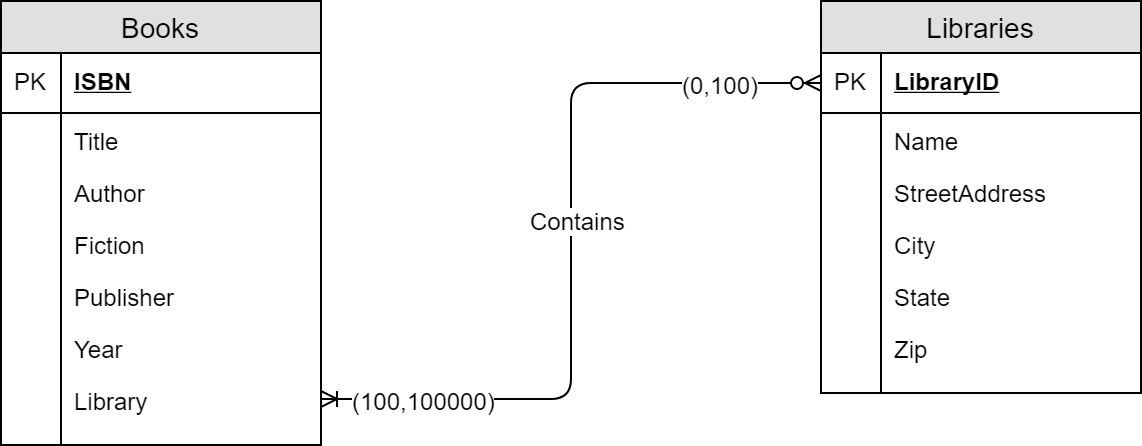

The diagram above was exported from draw.io. Its source (the exported page's mxGraphModel, read from the mxfile embedded in the PNG):
<mxGraphModel dx="1408" dy="780" grid="1" gridSize="10" guides="1" tooltips="1" connect="1" arrows="1" fold="1" page="1" pageScale="1" pageWidth="850" pageHeight="1100" math="0" shadow="0">
  <root>
    <mxCell id="0" />
    <mxCell id="1" parent="0" />
    <mxCell id="ZeWaoyNGwoK0H9PWWevb-1" value="Books" style="swimlane;fontStyle=0;childLayout=stackLayout;horizontal=1;startSize=26;fillColor=#e0e0e0;horizontalStack=0;resizeParent=1;resizeParentMax=0;resizeLast=0;collapsible=1;marginBottom=0;swimlaneFillColor=#ffffff;align=center;fontSize=14;" vertex="1" parent="1">
      <mxGeometry x="100" y="170" width="160" height="222" as="geometry" />
    </mxCell>
    <mxCell id="ZeWaoyNGwoK0H9PWWevb-2" value="ISBN" style="shape=partialRectangle;top=0;left=0;right=0;bottom=1;align=left;verticalAlign=middle;fillColor=none;spacingLeft=34;spacingRight=4;overflow=hidden;rotatable=0;points=[[0,0.5],[1,0.5]];portConstraint=eastwest;dropTarget=0;fontStyle=5;fontSize=12;" vertex="1" parent="ZeWaoyNGwoK0H9PWWevb-1">
      <mxGeometry y="26" width="160" height="30" as="geometry" />
    </mxCell>
    <mxCell id="ZeWaoyNGwoK0H9PWWevb-3" value="PK" style="shape=partialRectangle;top=0;left=0;bottom=0;fillColor=none;align=left;verticalAlign=middle;spacingLeft=4;spacingRight=4;overflow=hidden;rotatable=0;points=[];portConstraint=eastwest;part=1;fontSize=12;" vertex="1" connectable="0" parent="ZeWaoyNGwoK0H9PWWevb-2">
      <mxGeometry width="30" height="30" as="geometry" />
    </mxCell>
    <mxCell id="ZeWaoyNGwoK0H9PWWevb-4" value="Title" style="shape=partialRectangle;top=0;left=0;right=0;bottom=0;align=left;verticalAlign=top;fillColor=none;spacingLeft=34;spacingRight=4;overflow=hidden;rotatable=0;points=[[0,0.5],[1,0.5]];portConstraint=eastwest;dropTarget=0;fontSize=12;" vertex="1" parent="ZeWaoyNGwoK0H9PWWevb-1">
      <mxGeometry y="56" width="160" height="26" as="geometry" />
    </mxCell>
    <mxCell id="ZeWaoyNGwoK0H9PWWevb-5" value="" style="shape=partialRectangle;top=0;left=0;bottom=0;fillColor=none;align=left;verticalAlign=top;spacingLeft=4;spacingRight=4;overflow=hidden;rotatable=0;points=[];portConstraint=eastwest;part=1;fontSize=12;" vertex="1" connectable="0" parent="ZeWaoyNGwoK0H9PWWevb-4">
      <mxGeometry width="30" height="26" as="geometry" />
    </mxCell>
    <mxCell id="ZeWaoyNGwoK0H9PWWevb-6" value="Author" style="shape=partialRectangle;top=0;left=0;right=0;bottom=0;align=left;verticalAlign=top;fillColor=none;spacingLeft=34;spacingRight=4;overflow=hidden;rotatable=0;points=[[0,0.5],[1,0.5]];portConstraint=eastwest;dropTarget=0;fontSize=12;" vertex="1" parent="ZeWaoyNGwoK0H9PWWevb-1">
      <mxGeometry y="82" width="160" height="26" as="geometry" />
    </mxCell>
    <mxCell id="ZeWaoyNGwoK0H9PWWevb-7" value="" style="shape=partialRectangle;top=0;left=0;bottom=0;fillColor=none;align=left;verticalAlign=top;spacingLeft=4;spacingRight=4;overflow=hidden;rotatable=0;points=[];portConstraint=eastwest;part=1;fontSize=12;" vertex="1" connectable="0" parent="ZeWaoyNGwoK0H9PWWevb-6">
      <mxGeometry width="30" height="26" as="geometry" />
    </mxCell>
    <mxCell id="ZeWaoyNGwoK0H9PWWevb-8" value="Fiction&#10;" style="shape=partialRectangle;top=0;left=0;right=0;bottom=0;align=left;verticalAlign=top;fillColor=none;spacingLeft=34;spacingRight=4;overflow=hidden;rotatable=0;points=[[0,0.5],[1,0.5]];portConstraint=eastwest;dropTarget=0;fontSize=12;" vertex="1" parent="ZeWaoyNGwoK0H9PWWevb-1">
      <mxGeometry y="108" width="160" height="26" as="geometry" />
    </mxCell>
    <mxCell id="ZeWaoyNGwoK0H9PWWevb-9" value="" style="shape=partialRectangle;top=0;left=0;bottom=0;fillColor=none;align=left;verticalAlign=top;spacingLeft=4;spacingRight=4;overflow=hidden;rotatable=0;points=[];portConstraint=eastwest;part=1;fontSize=12;" vertex="1" connectable="0" parent="ZeWaoyNGwoK0H9PWWevb-8">
      <mxGeometry width="30" height="26" as="geometry" />
    </mxCell>
    <mxCell id="ZeWaoyNGwoK0H9PWWevb-34" value="Publisher" style="shape=partialRectangle;top=0;left=0;right=0;bottom=0;align=left;verticalAlign=top;fillColor=none;spacingLeft=34;spacingRight=4;overflow=hidden;rotatable=0;points=[[0,0.5],[1,0.5]];portConstraint=eastwest;dropTarget=0;fontSize=12;" vertex="1" parent="ZeWaoyNGwoK0H9PWWevb-1">
      <mxGeometry y="134" width="160" height="26" as="geometry" />
    </mxCell>
    <mxCell id="ZeWaoyNGwoK0H9PWWevb-35" value="" style="shape=partialRectangle;top=0;left=0;bottom=0;fillColor=none;align=left;verticalAlign=top;spacingLeft=4;spacingRight=4;overflow=hidden;rotatable=0;points=[];portConstraint=eastwest;part=1;fontSize=12;" vertex="1" connectable="0" parent="ZeWaoyNGwoK0H9PWWevb-34">
      <mxGeometry width="30" height="26" as="geometry" />
    </mxCell>
    <mxCell id="ZeWaoyNGwoK0H9PWWevb-36" value="Year" style="shape=partialRectangle;top=0;left=0;right=0;bottom=0;align=left;verticalAlign=top;fillColor=none;spacingLeft=34;spacingRight=4;overflow=hidden;rotatable=0;points=[[0,0.5],[1,0.5]];portConstraint=eastwest;dropTarget=0;fontSize=12;" vertex="1" parent="ZeWaoyNGwoK0H9PWWevb-1">
      <mxGeometry y="160" width="160" height="26" as="geometry" />
    </mxCell>
    <mxCell id="ZeWaoyNGwoK0H9PWWevb-37" value="" style="shape=partialRectangle;top=0;left=0;bottom=0;fillColor=none;align=left;verticalAlign=top;spacingLeft=4;spacingRight=4;overflow=hidden;rotatable=0;points=[];portConstraint=eastwest;part=1;fontSize=12;" vertex="1" connectable="0" parent="ZeWaoyNGwoK0H9PWWevb-36">
      <mxGeometry width="30" height="26" as="geometry" />
    </mxCell>
    <mxCell id="ZeWaoyNGwoK0H9PWWevb-38" value="Library" style="shape=partialRectangle;top=0;left=0;right=0;bottom=0;align=left;verticalAlign=top;fillColor=none;spacingLeft=34;spacingRight=4;overflow=hidden;rotatable=0;points=[[0,0.5],[1,0.5]];portConstraint=eastwest;dropTarget=0;fontSize=12;" vertex="1" parent="ZeWaoyNGwoK0H9PWWevb-1">
      <mxGeometry y="186" width="160" height="26" as="geometry" />
    </mxCell>
    <mxCell id="ZeWaoyNGwoK0H9PWWevb-39" value="" style="shape=partialRectangle;top=0;left=0;bottom=0;fillColor=none;align=left;verticalAlign=top;spacingLeft=4;spacingRight=4;overflow=hidden;rotatable=0;points=[];portConstraint=eastwest;part=1;fontSize=12;" vertex="1" connectable="0" parent="ZeWaoyNGwoK0H9PWWevb-38">
      <mxGeometry width="30" height="26" as="geometry" />
    </mxCell>
    <mxCell id="ZeWaoyNGwoK0H9PWWevb-10" value="" style="shape=partialRectangle;top=0;left=0;right=0;bottom=0;align=left;verticalAlign=top;fillColor=none;spacingLeft=34;spacingRight=4;overflow=hidden;rotatable=0;points=[[0,0.5],[1,0.5]];portConstraint=eastwest;dropTarget=0;fontSize=12;" vertex="1" parent="ZeWaoyNGwoK0H9PWWevb-1">
      <mxGeometry y="212" width="160" height="10" as="geometry" />
    </mxCell>
    <mxCell id="ZeWaoyNGwoK0H9PWWevb-11" value="" style="shape=partialRectangle;top=0;left=0;bottom=0;fillColor=none;align=left;verticalAlign=top;spacingLeft=4;spacingRight=4;overflow=hidden;rotatable=0;points=[];portConstraint=eastwest;part=1;fontSize=12;" vertex="1" connectable="0" parent="ZeWaoyNGwoK0H9PWWevb-10">
      <mxGeometry width="30" height="10" as="geometry" />
    </mxCell>
    <mxCell id="ZeWaoyNGwoK0H9PWWevb-12" value="Libraries" style="swimlane;fontStyle=0;childLayout=stackLayout;horizontal=1;startSize=26;fillColor=#e0e0e0;horizontalStack=0;resizeParent=1;resizeParentMax=0;resizeLast=0;collapsible=1;marginBottom=0;swimlaneFillColor=#ffffff;align=center;fontSize=14;" vertex="1" parent="1">
      <mxGeometry x="510" y="170" width="160" height="196" as="geometry" />
    </mxCell>
    <mxCell id="ZeWaoyNGwoK0H9PWWevb-13" value="LibraryID" style="shape=partialRectangle;top=0;left=0;right=0;bottom=1;align=left;verticalAlign=middle;fillColor=none;spacingLeft=34;spacingRight=4;overflow=hidden;rotatable=0;points=[[0,0.5],[1,0.5]];portConstraint=eastwest;dropTarget=0;fontStyle=5;fontSize=12;" vertex="1" parent="ZeWaoyNGwoK0H9PWWevb-12">
      <mxGeometry y="26" width="160" height="30" as="geometry" />
    </mxCell>
    <mxCell id="ZeWaoyNGwoK0H9PWWevb-14" value="PK" style="shape=partialRectangle;top=0;left=0;bottom=0;fillColor=none;align=left;verticalAlign=middle;spacingLeft=4;spacingRight=4;overflow=hidden;rotatable=0;points=[];portConstraint=eastwest;part=1;fontSize=12;" vertex="1" connectable="0" parent="ZeWaoyNGwoK0H9PWWevb-13">
      <mxGeometry width="30" height="30" as="geometry" />
    </mxCell>
    <mxCell id="ZeWaoyNGwoK0H9PWWevb-15" value="Name" style="shape=partialRectangle;top=0;left=0;right=0;bottom=0;align=left;verticalAlign=top;fillColor=none;spacingLeft=34;spacingRight=4;overflow=hidden;rotatable=0;points=[[0,0.5],[1,0.5]];portConstraint=eastwest;dropTarget=0;fontSize=12;" vertex="1" parent="ZeWaoyNGwoK0H9PWWevb-12">
      <mxGeometry y="56" width="160" height="26" as="geometry" />
    </mxCell>
    <mxCell id="ZeWaoyNGwoK0H9PWWevb-16" value="" style="shape=partialRectangle;top=0;left=0;bottom=0;fillColor=none;align=left;verticalAlign=top;spacingLeft=4;spacingRight=4;overflow=hidden;rotatable=0;points=[];portConstraint=eastwest;part=1;fontSize=12;" vertex="1" connectable="0" parent="ZeWaoyNGwoK0H9PWWevb-15">
      <mxGeometry width="30" height="26" as="geometry" />
    </mxCell>
    <mxCell id="ZeWaoyNGwoK0H9PWWevb-17" value="StreetAddress" style="shape=partialRectangle;top=0;left=0;right=0;bottom=0;align=left;verticalAlign=top;fillColor=none;spacingLeft=34;spacingRight=4;overflow=hidden;rotatable=0;points=[[0,0.5],[1,0.5]];portConstraint=eastwest;dropTarget=0;fontSize=12;" vertex="1" parent="ZeWaoyNGwoK0H9PWWevb-12">
      <mxGeometry y="82" width="160" height="26" as="geometry" />
    </mxCell>
    <mxCell id="ZeWaoyNGwoK0H9PWWevb-18" value="" style="shape=partialRectangle;top=0;left=0;bottom=0;fillColor=none;align=left;verticalAlign=top;spacingLeft=4;spacingRight=4;overflow=hidden;rotatable=0;points=[];portConstraint=eastwest;part=1;fontSize=12;" vertex="1" connectable="0" parent="ZeWaoyNGwoK0H9PWWevb-17">
      <mxGeometry width="30" height="26" as="geometry" />
    </mxCell>
    <mxCell id="ZeWaoyNGwoK0H9PWWevb-19" value="City" style="shape=partialRectangle;top=0;left=0;right=0;bottom=0;align=left;verticalAlign=top;fillColor=none;spacingLeft=34;spacingRight=4;overflow=hidden;rotatable=0;points=[[0,0.5],[1,0.5]];portConstraint=eastwest;dropTarget=0;fontSize=12;" vertex="1" parent="ZeWaoyNGwoK0H9PWWevb-12">
      <mxGeometry y="108" width="160" height="26" as="geometry" />
    </mxCell>
    <mxCell id="ZeWaoyNGwoK0H9PWWevb-20" value="" style="shape=partialRectangle;top=0;left=0;bottom=0;fillColor=none;align=left;verticalAlign=top;spacingLeft=4;spacingRight=4;overflow=hidden;rotatable=0;points=[];portConstraint=eastwest;part=1;fontSize=12;" vertex="1" connectable="0" parent="ZeWaoyNGwoK0H9PWWevb-19">
      <mxGeometry width="30" height="26" as="geometry" />
    </mxCell>
    <mxCell id="ZeWaoyNGwoK0H9PWWevb-42" value="State" style="shape=partialRectangle;top=0;left=0;right=0;bottom=0;align=left;verticalAlign=top;fillColor=none;spacingLeft=34;spacingRight=4;overflow=hidden;rotatable=0;points=[[0,0.5],[1,0.5]];portConstraint=eastwest;dropTarget=0;fontSize=12;" vertex="1" parent="ZeWaoyNGwoK0H9PWWevb-12">
      <mxGeometry y="134" width="160" height="26" as="geometry" />
    </mxCell>
    <mxCell id="ZeWaoyNGwoK0H9PWWevb-43" value="" style="shape=partialRectangle;top=0;left=0;bottom=0;fillColor=none;align=left;verticalAlign=top;spacingLeft=4;spacingRight=4;overflow=hidden;rotatable=0;points=[];portConstraint=eastwest;part=1;fontSize=12;" vertex="1" connectable="0" parent="ZeWaoyNGwoK0H9PWWevb-42">
      <mxGeometry width="30" height="26" as="geometry" />
    </mxCell>
    <mxCell id="ZeWaoyNGwoK0H9PWWevb-44" value="Zip" style="shape=partialRectangle;top=0;left=0;right=0;bottom=0;align=left;verticalAlign=top;fillColor=none;spacingLeft=34;spacingRight=4;overflow=hidden;rotatable=0;points=[[0,0.5],[1,0.5]];portConstraint=eastwest;dropTarget=0;fontSize=12;" vertex="1" parent="ZeWaoyNGwoK0H9PWWevb-12">
      <mxGeometry y="160" width="160" height="26" as="geometry" />
    </mxCell>
    <mxCell id="ZeWaoyNGwoK0H9PWWevb-45" value="" style="shape=partialRectangle;top=0;left=0;bottom=0;fillColor=none;align=left;verticalAlign=top;spacingLeft=4;spacingRight=4;overflow=hidden;rotatable=0;points=[];portConstraint=eastwest;part=1;fontSize=12;" vertex="1" connectable="0" parent="ZeWaoyNGwoK0H9PWWevb-44">
      <mxGeometry width="30" height="26" as="geometry" />
    </mxCell>
    <mxCell id="ZeWaoyNGwoK0H9PWWevb-21" value="" style="shape=partialRectangle;top=0;left=0;right=0;bottom=0;align=left;verticalAlign=top;fillColor=none;spacingLeft=34;spacingRight=4;overflow=hidden;rotatable=0;points=[[0,0.5],[1,0.5]];portConstraint=eastwest;dropTarget=0;fontSize=12;" vertex="1" parent="ZeWaoyNGwoK0H9PWWevb-12">
      <mxGeometry y="186" width="160" height="10" as="geometry" />
    </mxCell>
    <mxCell id="ZeWaoyNGwoK0H9PWWevb-22" value="" style="shape=partialRectangle;top=0;left=0;bottom=0;fillColor=none;align=left;verticalAlign=top;spacingLeft=4;spacingRight=4;overflow=hidden;rotatable=0;points=[];portConstraint=eastwest;part=1;fontSize=12;" vertex="1" connectable="0" parent="ZeWaoyNGwoK0H9PWWevb-21">
      <mxGeometry width="30" height="10" as="geometry" />
    </mxCell>
    <mxCell id="ZeWaoyNGwoK0H9PWWevb-48" value="" style="edgeStyle=orthogonalEdgeStyle;fontSize=12;html=1;endArrow=ERoneToMany;startArrow=ERzeroToMany;exitX=0;exitY=0.5;exitDx=0;exitDy=0;entryX=1;entryY=0.5;entryDx=0;entryDy=0;" edge="1" parent="1" source="ZeWaoyNGwoK0H9PWWevb-13" target="ZeWaoyNGwoK0H9PWWevb-38">
      <mxGeometry width="100" height="100" relative="1" as="geometry">
        <mxPoint x="250" y="610" as="sourcePoint" />
        <mxPoint x="350" y="510" as="targetPoint" />
      </mxGeometry>
    </mxCell>
    <mxCell id="ZeWaoyNGwoK0H9PWWevb-49" value="Contains" style="text;html=1;resizable=0;points=[];align=center;verticalAlign=middle;labelBackgroundColor=#ffffff;" vertex="1" connectable="0" parent="ZeWaoyNGwoK0H9PWWevb-48">
      <mxGeometry x="-0.0561" y="3" relative="1" as="geometry">
        <mxPoint as="offset" />
      </mxGeometry>
    </mxCell>
    <mxCell id="ZeWaoyNGwoK0H9PWWevb-50" value="(0,100)" style="text;html=1;resizable=0;points=[];align=center;verticalAlign=middle;labelBackgroundColor=#ffffff;" vertex="1" connectable="0" parent="ZeWaoyNGwoK0H9PWWevb-48">
      <mxGeometry x="-0.8622" relative="1" as="geometry">
        <mxPoint x="-23" as="offset" />
      </mxGeometry>
    </mxCell>
    <mxCell id="ZeWaoyNGwoK0H9PWWevb-51" value="(100,100000)" style="text;html=1;resizable=0;points=[];align=center;verticalAlign=middle;labelBackgroundColor=#ffffff;" vertex="1" connectable="0" parent="ZeWaoyNGwoK0H9PWWevb-48">
      <mxGeometry x="0.8367" y="1" relative="1" as="geometry">
        <mxPoint x="18" y="-1" as="offset" />
      </mxGeometry>
    </mxCell>
  </root>
</mxGraphModel>